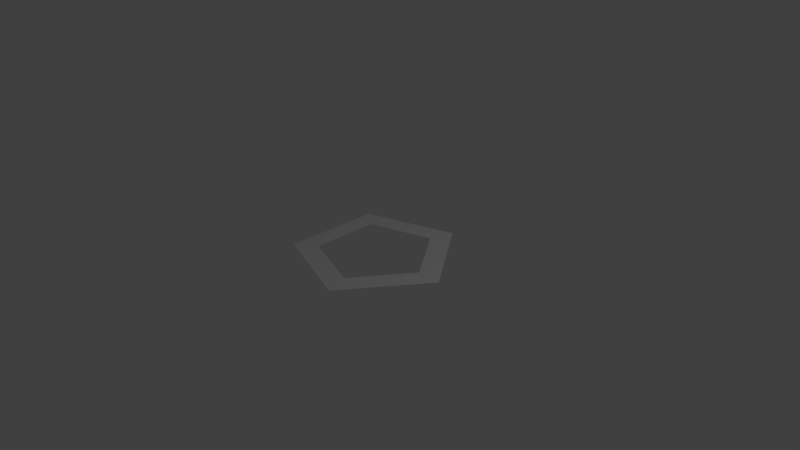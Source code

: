 # Source: TorusFlat5.blend  (saved by Blender 2.54.0; exported with 4.5.12 LTS)
import bpy
from mathutils import Matrix  # noqa: F401  (used for matrix-valued properties, if any)

bpy.ops.wm.read_factory_settings(use_empty=True)
scene = bpy.context.scene
scene.name = 'Scene'

# ---- collections
col_collection_1 = bpy.data.collections.new('Collection 1'); scene.collection.children.link(col_collection_1)

# ---- world
world_world = bpy.data.worlds.new('World'); scene.world = world_world
world_world.color = (0.05088, 0.05088, 0.05088)
world_world.use_sun_shadow = False
world_world.sun_shadow_jitter_overblur = 0.0
world_world.cycles.sampling_method = 'MANUAL'
world_world.cycles.sample_map_resolution = 256

# ---- cameras
cam_camera = bpy.data.cameras.new('Camera')
cam_camera.clip_end = 100.0
cam_camera.lens = 35.0
cam_camera.ortho_scale = 7.314
cam_camera.dof.focus_distance = 0.0
cam_camera.dof.aperture_fstop = 128.0

# ---- lights
light_lamp = bpy.data.lights.new('Lamp', 'POINT')
light_lamp.transmission_factor = 0.0
light_lamp.cutoff_distance = 30.0
light_lamp.energy = 100.0
light_lamp.shadow_buffer_clip_start = 1.001
light_lamp.shadow_soft_size = 1.0
light_lamp.shadow_maximum_resolution = 0.006
light_lamp.use_absolute_resolution = True
light_lamp.cycles.use_multiple_importance_sampling = False

# ---- meshes
me_torus_001 = bpy.data.meshes.new('Torus.001')
me_torus_001.from_pydata([(1.25, 0.0, 0.0), (0.875, 0.0, -2.901e-05), (0.3863, 1.189, 0.0), (0.2704, 0.8322, -2.901e-05), (-1.011, 0.7347, 0.0), (-0.7079, 0.5143, -2.901e-05), (-1.011, -0.7347, 0.0), (-0.7079, -0.5143, -2.903e-05), (0.3863, -1.189, 0.0), (0.2704, -0.8322, -2.901e-05)], [], [(0, 2, 3, 1), (2, 4, 5, 3), (4, 6, 7, 5), (6, 8, 9, 7), (8, 0, 1, 9)])
me_torus_001.use_remesh_preserve_volume = False
me_torus_001.use_remesh_preserve_attributes = False
me_torus_001.use_mirror_vertex_groups = False
me_torus_001.update()

# ---- objects
ob_torus_001 = bpy.data.objects.new('Torus.001', me_torus_001)
ob_lamp = bpy.data.objects.new('Lamp', light_lamp)
ob_camera = bpy.data.objects.new('Camera', cam_camera)

# ---- transforms, parenting, visibility, modifiers, constraints
ob_torus_001.location = (0.0, 0.0, 0.0)
ob_torus_001.empty_display_type = 'ARROWS'
ob_torus_001.lineart.crease_threshold = 0.0
ob_lamp.location = (4.076, 1.005, 5.904)
ob_lamp.rotation_euler = (0.6503, 0.05522, 1.866)
ob_lamp.lock_rotations_4d = False
ob_lamp.empty_display_type = 'ARROWS'
ob_lamp.color = (0.0, 0.0, 0.0, 0.0)
ob_lamp.lineart.crease_threshold = 0.0
ob_camera.location = (7.481, -6.508, 5.344)
ob_camera.rotation_euler = (1.109, 0.01082, 0.8149)
ob_camera.lock_rotations_4d = False
ob_camera.empty_display_type = 'ARROWS'
ob_camera.color = (0.0, 0.0, 0.0, 0.0)
ob_camera.display_type = 'WIRE'
ob_camera.lineart.crease_threshold = 0.0

# ---- collection membership
col_collection_1.objects.link(ob_torus_001)
col_collection_1.objects.link(ob_lamp)
col_collection_1.objects.link(ob_camera)

# ---- scene / render settings (as saved in the file)
scene.camera = ob_camera
scene.frame_start = 1; scene.frame_end = 250; scene.frame_set(1)
scene.render.engine = 'BLENDER_EEVEE_NEXT'
scene.render.image_settings.color_mode = 'RGB'
scene.render.image_settings.compression = 90
scene.render.resolution_percentage = 50
scene.render.dither_intensity = 0.0
scene.render.bake_margin = 2
scene.render.bake_bias = 0.0
scene.cycles.use_denoising = False
scene.cycles.samples = 10
scene.cycles.sampling_pattern = 'TABULATED_SOBOL'
scene.cycles.light_sampling_threshold = 0.0
scene.cycles.use_adaptive_sampling = False
scene.cycles.use_light_tree = False
scene.cycles.blur_glossy = 0.0
scene.cycles.volume_bounces = 1
scene.cycles.pixel_filter_type = 'GAUSSIAN'
scene.cycles.sample_clamp_indirect = 0.0
scene.view_settings.view_transform = 'Standard'
bpy.context.view_layer.update()
